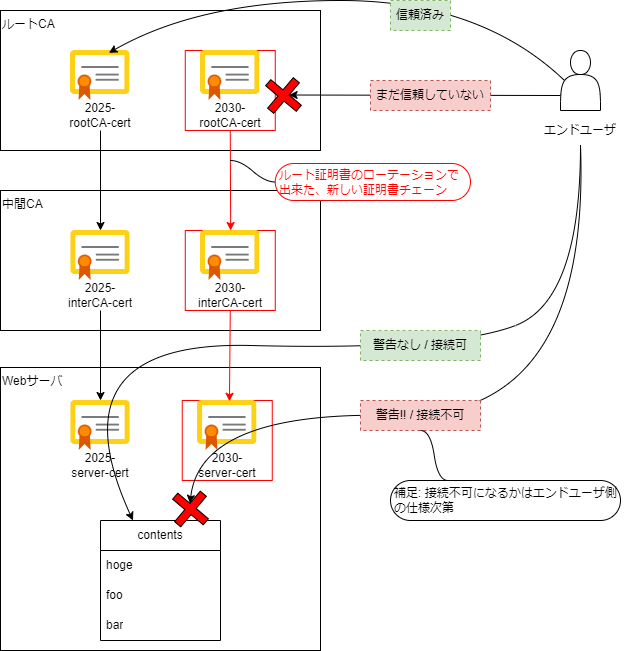

The diagram above was exported from draw.io. Its source (the exported page's mxGraphModel, read from the mxfile embedded in the PNG):
<mxGraphModel dx="784" dy="467" grid="1" gridSize="10" guides="1" tooltips="1" connect="1" arrows="1" fold="1" page="1" pageScale="1" pageWidth="700" pageHeight="720" math="0" shadow="0">
  <root>
    <mxCell id="0" />
    <mxCell id="1" parent="0" />
    <mxCell id="87" value="Webサーバ" style="rounded=0;whiteSpace=wrap;html=1;align=left;labelPosition=center;verticalLabelPosition=middle;verticalAlign=top;horizontal=1;" vertex="1" parent="1">
      <mxGeometry x="40" y="407" width="320" height="283" as="geometry" />
    </mxCell>
    <mxCell id="2" value="ルートCA" style="rounded=0;whiteSpace=wrap;html=1;align=left;labelPosition=center;verticalLabelPosition=middle;verticalAlign=top;horizontal=1;" vertex="1" parent="1">
      <mxGeometry x="40" y="50" width="320" height="140" as="geometry" />
    </mxCell>
    <mxCell id="3" value="中間CA" style="rounded=0;whiteSpace=wrap;html=1;align=left;labelPosition=center;verticalLabelPosition=middle;verticalAlign=top;horizontal=1;" vertex="1" parent="1">
      <mxGeometry x="40" y="230" width="320" height="140" as="geometry" />
    </mxCell>
    <mxCell id="4" style="edgeStyle=none;html=1;exitX=0.5;exitY=1;exitDx=0;exitDy=0;" edge="1" parent="1" source="9" target="17">
      <mxGeometry relative="1" as="geometry" />
    </mxCell>
    <mxCell id="5" style="edgeStyle=none;html=1;entryX=0.507;entryY=0;entryDx=0;entryDy=0;entryPerimeter=0;exitX=0.5;exitY=1;exitDx=0;exitDy=0;strokeColor=light-dark(#ff0000, #ededed);" edge="1" parent="1" source="12" target="15">
      <mxGeometry relative="1" as="geometry">
        <mxPoint x="270" y="190" as="sourcePoint" />
      </mxGeometry>
    </mxCell>
    <mxCell id="7" value="" style="group" vertex="1" connectable="0" parent="1">
      <mxGeometry x="95" y="90" width="90" height="80" as="geometry" />
    </mxCell>
    <mxCell id="8" value="" style="image;sketch=0;aspect=fixed;html=1;points=[];align=center;fontSize=12;image=img/lib/mscae/Certificate.svg;" vertex="1" parent="7">
      <mxGeometry x="15" width="59.52" height="50" as="geometry" />
    </mxCell>
    <mxCell id="9" value="2025-&lt;div&gt;&lt;span style=&quot;background-color: transparent;&quot;&gt;rootCA-cert&lt;/span&gt;&lt;/div&gt;" style="text;html=1;align=center;verticalAlign=middle;whiteSpace=wrap;rounded=0;" vertex="1" parent="7">
      <mxGeometry y="50" width="90" height="30" as="geometry" />
    </mxCell>
    <mxCell id="10" value="" style="group;strokeColor=light-dark(#ff0000, #ededed);" vertex="1" connectable="0" parent="1">
      <mxGeometry x="224.76" y="90" width="90" height="80" as="geometry" />
    </mxCell>
    <mxCell id="11" value="" style="image;sketch=0;aspect=fixed;html=1;points=[];align=center;fontSize=12;image=img/lib/mscae/Certificate.svg;" vertex="1" parent="10">
      <mxGeometry x="15.240000000000009" width="59.52" height="50" as="geometry" />
    </mxCell>
    <mxCell id="12" value="2030-&lt;div&gt;&lt;span style=&quot;background-color: transparent;&quot;&gt;rootCA-cert&lt;/span&gt;&lt;/div&gt;" style="text;html=1;align=center;verticalAlign=middle;whiteSpace=wrap;rounded=0;" vertex="1" parent="10">
      <mxGeometry y="50" width="90" height="30" as="geometry" />
    </mxCell>
    <mxCell id="13" value="" style="group;strokeColor=light-dark(#ff0000, #ededed);" vertex="1" connectable="0" parent="1">
      <mxGeometry x="224.76" y="270" width="90" height="80" as="geometry" />
    </mxCell>
    <mxCell id="14" value="2030-&lt;div&gt;&lt;span style=&quot;background-color: transparent;&quot;&gt;interCA-cert&lt;/span&gt;&lt;/div&gt;" style="text;html=1;align=center;verticalAlign=middle;whiteSpace=wrap;rounded=0;" vertex="1" parent="13">
      <mxGeometry y="50" width="90" height="30" as="geometry" />
    </mxCell>
    <mxCell id="15" value="" style="image;sketch=0;aspect=fixed;html=1;points=[];align=center;fontSize=12;image=img/lib/mscae/Certificate.svg;" vertex="1" parent="13">
      <mxGeometry x="15.240000000000009" width="59.52" height="50" as="geometry" />
    </mxCell>
    <mxCell id="16" value="" style="group" vertex="1" connectable="0" parent="1">
      <mxGeometry x="95" y="270" width="90" height="80" as="geometry" />
    </mxCell>
    <mxCell id="17" value="" style="image;sketch=0;aspect=fixed;html=1;points=[];align=center;fontSize=12;image=img/lib/mscae/Certificate.svg;" vertex="1" parent="16">
      <mxGeometry x="15.240000000000009" width="59.52" height="50" as="geometry" />
    </mxCell>
    <mxCell id="18" value="2025-&lt;div&gt;&lt;span style=&quot;background-color: transparent;&quot;&gt;interCA-cert&lt;/span&gt;&lt;/div&gt;" style="text;html=1;align=center;verticalAlign=middle;whiteSpace=wrap;rounded=0;" vertex="1" parent="16">
      <mxGeometry y="50" width="90" height="30" as="geometry" />
    </mxCell>
    <mxCell id="19" value="" style="group" vertex="1" connectable="0" parent="1">
      <mxGeometry x="95" y="440" width="90" height="80" as="geometry" />
    </mxCell>
    <mxCell id="20" value="" style="image;sketch=0;aspect=fixed;html=1;points=[];align=center;fontSize=12;image=img/lib/mscae/Certificate.svg;" vertex="1" parent="19">
      <mxGeometry x="15.240000000000009" width="59.52" height="50" as="geometry" />
    </mxCell>
    <mxCell id="21" value="&lt;div&gt;&lt;span style=&quot;background-color: transparent;&quot;&gt;&lt;font color=&quot;#000000&quot;&gt;2025-&lt;/font&gt;&lt;/span&gt;&lt;/div&gt;&lt;span style=&quot;background-color: transparent;&quot;&gt;&lt;font color=&quot;#000000&quot;&gt;server&lt;/font&gt;-cert&lt;/span&gt;" style="text;html=1;align=center;verticalAlign=middle;whiteSpace=wrap;rounded=0;" vertex="1" parent="19">
      <mxGeometry y="50" width="90" height="30" as="geometry" />
    </mxCell>
    <mxCell id="22" style="edgeStyle=none;html=1;exitX=0.5;exitY=1;exitDx=0;exitDy=0;" edge="1" parent="1" source="18" target="20">
      <mxGeometry relative="1" as="geometry">
        <mxPoint x="140" y="410" as="targetPoint" />
      </mxGeometry>
    </mxCell>
    <mxCell id="54" value="" style="group;strokeColor=light-dark(#ff0000, #ededed);" vertex="1" connectable="0" parent="1">
      <mxGeometry x="221.76" y="440" width="90" height="80" as="geometry" />
    </mxCell>
    <mxCell id="55" value="" style="image;sketch=0;aspect=fixed;html=1;points=[];align=center;fontSize=12;image=img/lib/mscae/Certificate.svg;" vertex="1" parent="54">
      <mxGeometry x="15.240000000000009" width="59.52" height="50" as="geometry" />
    </mxCell>
    <mxCell id="56" value="&lt;div&gt;&lt;span style=&quot;background-color: transparent;&quot;&gt;&lt;font color=&quot;#000000&quot;&gt;2030-&lt;/font&gt;&lt;/span&gt;&lt;/div&gt;&lt;span style=&quot;background-color: transparent;&quot;&gt;&lt;font color=&quot;#000000&quot;&gt;server&lt;/font&gt;-cert&lt;/span&gt;" style="text;html=1;align=center;verticalAlign=middle;whiteSpace=wrap;rounded=0;" vertex="1" parent="54">
      <mxGeometry y="50" width="90" height="30" as="geometry" />
    </mxCell>
    <mxCell id="57" style="edgeStyle=none;html=1;exitX=0.5;exitY=1;exitDx=0;exitDy=0;entryX=0.537;entryY=0.016;entryDx=0;entryDy=0;entryPerimeter=0;strokeColor=light-dark(#ff0000, #ededed);" edge="1" parent="1" source="14" target="55">
      <mxGeometry relative="1" as="geometry">
        <mxPoint x="280" y="410" as="targetPoint" />
      </mxGeometry>
    </mxCell>
    <mxCell id="77" value="ルート証明書のローテーションで出来た、新しい証明書チェーン" style="whiteSpace=wrap;html=1;rounded=1;arcSize=50;align=left;verticalAlign=middle;strokeWidth=1;autosize=1;spacing=4;treeFolding=1;treeMoving=1;newEdgeStyle={&quot;edgeStyle&quot;:&quot;entityRelationEdgeStyle&quot;,&quot;startArrow&quot;:&quot;none&quot;,&quot;endArrow&quot;:&quot;none&quot;,&quot;segment&quot;:10,&quot;curved&quot;:1,&quot;sourcePerimeterSpacing&quot;:0,&quot;targetPerimeterSpacing&quot;:0};strokeColor=light-dark(#ff0000, #ededed);fontColor=light-dark(#ff0000, #ededed);" vertex="1" parent="1">
      <mxGeometry x="314.76" y="203" width="195.24" height="37" as="geometry" />
    </mxCell>
    <mxCell id="78" value="" style="edgeStyle=entityRelationEdgeStyle;startArrow=none;endArrow=none;segment=10;curved=1;sourcePerimeterSpacing=0;targetPerimeterSpacing=0;" edge="1" target="77" parent="1">
      <mxGeometry relative="1" as="geometry">
        <mxPoint x="270" y="200" as="sourcePoint" />
      </mxGeometry>
    </mxCell>
    <mxCell id="79" value="" style="shape=actor;whiteSpace=wrap;html=1;" vertex="1" parent="1">
      <mxGeometry x="600" y="90" width="40" height="60" as="geometry" />
    </mxCell>
    <mxCell id="80" value="" style="curved=1;endArrow=classic;html=1;entryX=0.645;entryY=0.048;entryDx=0;entryDy=0;entryPerimeter=0;exitX=0.1;exitY=0.5;exitDx=0;exitDy=0;exitPerimeter=0;" edge="1" parent="1" source="79" target="8">
      <mxGeometry width="50" height="50" relative="1" as="geometry">
        <mxPoint x="290" y="290" as="sourcePoint" />
        <mxPoint x="340" y="240" as="targetPoint" />
        <Array as="points">
          <mxPoint x="520" y="40" />
          <mxPoint x="240" y="40" />
        </Array>
      </mxGeometry>
    </mxCell>
    <mxCell id="81" value="信頼済み" style="text;html=1;align=center;verticalAlign=middle;whiteSpace=wrap;rounded=0;fillColor=#d5e8d4;dashed=1;strokeColor=#82b366;" vertex="1" parent="1">
      <mxGeometry x="430" y="40" width="60" height="30" as="geometry" />
    </mxCell>
    <mxCell id="82" value="" style="endArrow=classic;html=1;exitX=0;exitY=0.75;exitDx=0;exitDy=0;entryX=0;entryY=0;entryDx=24;entryDy=16;entryPerimeter=0;" edge="1" parent="1" source="79" target="83">
      <mxGeometry width="50" height="50" relative="1" as="geometry">
        <mxPoint x="290" y="290" as="sourcePoint" />
        <mxPoint x="320" y="135" as="targetPoint" />
      </mxGeometry>
    </mxCell>
    <mxCell id="83" value="" style="shape=cross;whiteSpace=wrap;html=1;rotation=40;fillColor=light-dark(#ff0000, #ededed);" vertex="1" parent="1">
      <mxGeometry x="303" y="115" width="40" height="40" as="geometry" />
    </mxCell>
    <mxCell id="84" value="まだ信頼していない" style="text;html=1;align=center;verticalAlign=middle;whiteSpace=wrap;rounded=0;fillColor=#f8cecc;dashed=1;strokeColor=#b85450;" vertex="1" parent="1">
      <mxGeometry x="410" y="120" width="120" height="30" as="geometry" />
    </mxCell>
    <mxCell id="86" value="エンドユーザ" style="text;html=1;align=center;verticalAlign=middle;whiteSpace=wrap;rounded=0;" vertex="1" parent="1">
      <mxGeometry x="575" y="155" width="90" height="30" as="geometry" />
    </mxCell>
    <mxCell id="88" value="" style="curved=1;endArrow=classic;html=1;exitX=0.5;exitY=1;exitDx=0;exitDy=0;" edge="1" parent="1" source="86" target="93">
      <mxGeometry width="50" height="50" relative="1" as="geometry">
        <mxPoint x="626" y="380" as="sourcePoint" />
        <mxPoint x="170" y="352" as="targetPoint" />
        <Array as="points">
          <mxPoint x="620" y="340" />
          <mxPoint x="490" y="390" />
          <mxPoint x="90" y="380" />
        </Array>
      </mxGeometry>
    </mxCell>
    <mxCell id="89" value="警告なし / 接続可" style="text;html=1;align=center;verticalAlign=middle;whiteSpace=wrap;rounded=0;fillColor=#d5e8d4;dashed=1;strokeColor=#82b366;" vertex="1" parent="1">
      <mxGeometry x="400" y="370" width="120" height="30" as="geometry" />
    </mxCell>
    <mxCell id="90" value="" style="curved=1;endArrow=classic;html=1;exitX=0.5;exitY=1;exitDx=0;exitDy=0;entryX=0;entryY=0;entryDx=16;entryDy=16;entryPerimeter=0;" edge="1" parent="1" source="86" target="98">
      <mxGeometry width="50" height="50" relative="1" as="geometry">
        <mxPoint x="620" y="190" as="sourcePoint" />
        <mxPoint x="222" y="550" as="targetPoint" />
        <Array as="points">
          <mxPoint x="630" y="460" />
          <mxPoint x="240" y="450" />
        </Array>
      </mxGeometry>
    </mxCell>
    <mxCell id="93" value="contents" style="swimlane;fontStyle=0;childLayout=stackLayout;horizontal=1;startSize=30;horizontalStack=0;resizeParent=1;resizeParentMax=0;resizeLast=0;collapsible=1;marginBottom=0;whiteSpace=wrap;html=1;" vertex="1" parent="1">
      <mxGeometry x="140" y="560" width="120" height="120" as="geometry" />
    </mxCell>
    <mxCell id="94" value="hoge" style="text;strokeColor=none;fillColor=none;align=left;verticalAlign=middle;spacingLeft=4;spacingRight=4;overflow=hidden;points=[[0,0.5],[1,0.5]];portConstraint=eastwest;rotatable=0;whiteSpace=wrap;html=1;" vertex="1" parent="93">
      <mxGeometry y="30" width="120" height="30" as="geometry" />
    </mxCell>
    <mxCell id="95" value="foo" style="text;strokeColor=none;fillColor=none;align=left;verticalAlign=middle;spacingLeft=4;spacingRight=4;overflow=hidden;points=[[0,0.5],[1,0.5]];portConstraint=eastwest;rotatable=0;whiteSpace=wrap;html=1;" vertex="1" parent="93">
      <mxGeometry y="60" width="120" height="30" as="geometry" />
    </mxCell>
    <mxCell id="96" value="bar" style="text;strokeColor=none;fillColor=none;align=left;verticalAlign=middle;spacingLeft=4;spacingRight=4;overflow=hidden;points=[[0,0.5],[1,0.5]];portConstraint=eastwest;rotatable=0;whiteSpace=wrap;html=1;" vertex="1" parent="93">
      <mxGeometry y="90" width="120" height="30" as="geometry" />
    </mxCell>
    <mxCell id="91" value="警告!! / 接続不可" style="text;html=1;align=center;verticalAlign=middle;whiteSpace=wrap;rounded=0;fillColor=#f8cecc;dashed=1;strokeColor=#b85450;" vertex="1" parent="1">
      <mxGeometry x="400" y="440" width="120" height="30" as="geometry" />
    </mxCell>
    <mxCell id="98" value="" style="shape=cross;whiteSpace=wrap;html=1;rotation=40;fillColor=light-dark(#ff0000, #ededed);" vertex="1" parent="1">
      <mxGeometry x="210" y="528.5" width="40" height="40" as="geometry" />
    </mxCell>
    <mxCell id="101" value="補足: 接続不可になるかはエンドユーザ側の仕様次第" style="whiteSpace=wrap;html=1;rounded=1;arcSize=50;align=left;verticalAlign=middle;strokeWidth=1;autosize=1;spacing=4;treeFolding=1;treeMoving=1;newEdgeStyle={&quot;edgeStyle&quot;:&quot;entityRelationEdgeStyle&quot;,&quot;startArrow&quot;:&quot;none&quot;,&quot;endArrow&quot;:&quot;none&quot;,&quot;segment&quot;:10,&quot;curved&quot;:1,&quot;sourcePerimeterSpacing&quot;:0,&quot;targetPerimeterSpacing&quot;:0};" vertex="1" parent="1">
      <mxGeometry x="430" y="520" width="230" height="40" as="geometry" />
    </mxCell>
    <mxCell id="102" value="" style="edgeStyle=entityRelationEdgeStyle;startArrow=none;endArrow=none;segment=10;curved=1;sourcePerimeterSpacing=0;targetPerimeterSpacing=0;entryX=0.25;entryY=0;entryDx=0;entryDy=0;exitX=0.5;exitY=1;exitDx=0;exitDy=0;" edge="1" target="101" parent="1" source="91">
      <mxGeometry relative="1" as="geometry">
        <mxPoint x="460" y="480" as="sourcePoint" />
        <Array as="points">
          <mxPoint x="520" y="510" />
          <mxPoint x="550" y="520" />
        </Array>
      </mxGeometry>
    </mxCell>
  </root>
</mxGraphModel>